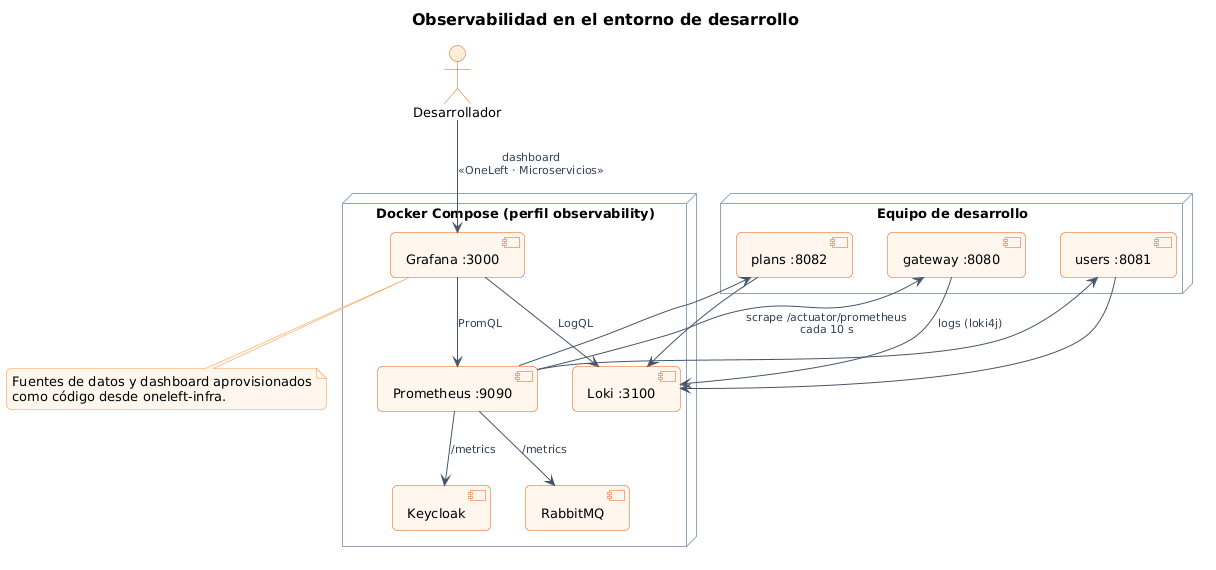

The diagram above was rendered by PlantUML. Its source (embedded in the PNG):
@startuml 12-observabilidad
!include ../../estilo.iuml
title Observabilidad en el entorno de desarrollo

node "Equipo de desarrollo" {
  component "gateway :8080" as GW
  component "users :8081" as US
  component "plans :8082" as PL
}

node "Docker Compose (perfil observability)" {
  component "Prometheus :9090" as PROM
  component "Loki :3100" as LOKI
  component "Grafana :3000" as GRAF
  component "Keycloak" as KC
  component "RabbitMQ" as MQ
}

actor "Desarrollador" as DEV

PROM --> GW : scrape /actuator/prometheus\ncada 10 s
PROM --> US
PROM --> PL
PROM --> KC : /metrics
PROM --> MQ : /metrics

GW --> LOKI : logs (loki4j)
US --> LOKI
PL --> LOKI

GRAF --> PROM : PromQL
GRAF --> LOKI : LogQL
DEV --> GRAF : dashboard\n«OneLeft · Microservicios»

note bottom of GRAF
  Fuentes de datos y dashboard aprovisionados
  como código desde oneleft-infra.
end note
@enduml